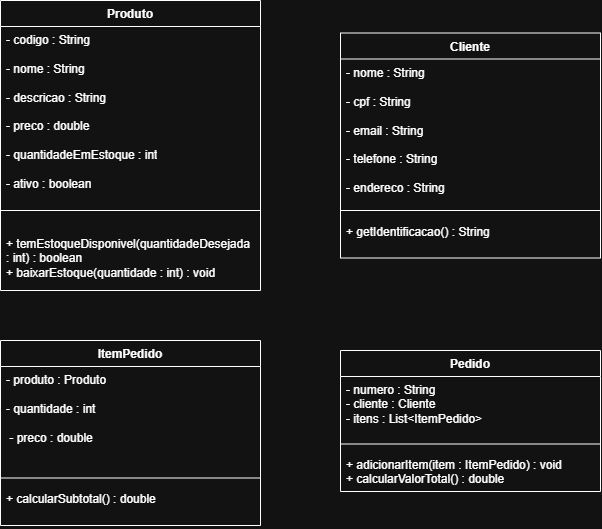

The diagram above was exported from draw.io. Its source (the exported page's mxGraphModel, read from the mxfile embedded in the PNG):
<mxGraphModel dx="1414" dy="777" grid="1" gridSize="10" guides="1" tooltips="1" connect="1" arrows="1" fold="1" page="1" pageScale="1" pageWidth="827" pageHeight="1169" math="0" shadow="0">
  <root>
    <mxCell id="0" />
    <mxCell id="1" parent="0" />
    <mxCell id="YEpmcFEYBq8N8bnddzwy-16" parent="1" style="swimlane;fontStyle=1;align=center;verticalAlign=top;childLayout=stackLayout;horizontal=1;startSize=26;horizontalStack=0;resizeParent=1;resizeParentMax=0;resizeLast=0;collapsible=1;marginBottom=0;whiteSpace=wrap;html=1;" value="Produto" vertex="1">
      <mxGeometry height="290" width="260" x="50" y="120" as="geometry" />
    </mxCell>
    <mxCell id="YEpmcFEYBq8N8bnddzwy-17" parent="YEpmcFEYBq8N8bnddzwy-16" style="text;strokeColor=none;fillColor=none;align=left;verticalAlign=top;spacingLeft=4;spacingRight=4;overflow=hidden;rotatable=0;points=[[0,0.5],[1,0.5]];portConstraint=eastwest;whiteSpace=wrap;html=1;" value="- codigo : String&lt;br&gt;&lt;br&gt;&lt;div&gt;- nome : String&lt;br&gt;&lt;br&gt;&lt;div&gt;- descricao : String&lt;br&gt;&lt;br&gt;&lt;div&gt;- preco : double&lt;br&gt;&lt;br&gt;&lt;div&gt;- quantidadeEmEstoque : int&lt;br&gt;&lt;br&gt;&lt;div&gt;- ativo : boolean&lt;/div&gt;&lt;/div&gt;&lt;/div&gt;&lt;/div&gt;&lt;/div&gt;" vertex="1">
      <mxGeometry height="164" width="260" y="26" as="geometry" />
    </mxCell>
    <mxCell id="YEpmcFEYBq8N8bnddzwy-18" parent="YEpmcFEYBq8N8bnddzwy-16" style="line;strokeWidth=1;fillColor=none;align=left;verticalAlign=middle;spacingTop=-1;spacingLeft=3;spacingRight=3;rotatable=0;labelPosition=right;points=[];portConstraint=eastwest;strokeColor=inherit;" value="" vertex="1">
      <mxGeometry height="40" width="260" y="190" as="geometry" />
    </mxCell>
    <mxCell id="YEpmcFEYBq8N8bnddzwy-19" parent="YEpmcFEYBq8N8bnddzwy-16" style="text;strokeColor=none;fillColor=none;align=left;verticalAlign=top;spacingLeft=4;spacingRight=4;overflow=hidden;rotatable=0;points=[[0,0.5],[1,0.5]];portConstraint=eastwest;whiteSpace=wrap;html=1;" value="+ temEstoqueDisponivel(quantidadeDesejada : int) : boolean&lt;br/&gt;+ baixarEstoque(quantidade : int) : void" vertex="1">
      <mxGeometry height="60" width="260" y="230" as="geometry" />
    </mxCell>
    <mxCell id="YEpmcFEYBq8N8bnddzwy-22" parent="1" style="swimlane;fontStyle=1;align=center;verticalAlign=top;childLayout=stackLayout;horizontal=1;startSize=26;horizontalStack=0;resizeParent=1;resizeParentMax=0;resizeLast=0;collapsible=1;marginBottom=0;whiteSpace=wrap;html=1;" value="Cliente" vertex="1">
      <mxGeometry height="225" width="260" x="390" y="152.5" as="geometry" />
    </mxCell>
    <mxCell id="YEpmcFEYBq8N8bnddzwy-23" parent="YEpmcFEYBq8N8bnddzwy-22" style="text;strokeColor=none;fillColor=none;align=left;verticalAlign=top;spacingLeft=4;spacingRight=4;overflow=hidden;rotatable=0;points=[[0,0.5],[1,0.5]];portConstraint=eastwest;whiteSpace=wrap;html=1;" value="- nome : String&lt;div&gt;&lt;br&gt;- cpf : String&lt;/div&gt;&lt;div&gt;&lt;br&gt;- email : String&lt;/div&gt;&lt;div&gt;&lt;br&gt;- telefone : String&lt;/div&gt;&lt;div&gt;&lt;br&gt;- endereco : String&lt;/div&gt;" vertex="1">
      <mxGeometry height="144" width="260" y="26" as="geometry" />
    </mxCell>
    <mxCell id="YEpmcFEYBq8N8bnddzwy-24" parent="YEpmcFEYBq8N8bnddzwy-22" style="line;strokeWidth=1;fillColor=none;align=left;verticalAlign=middle;spacingTop=-1;spacingLeft=3;spacingRight=3;rotatable=0;labelPosition=right;points=[];portConstraint=eastwest;strokeColor=inherit;" value="" vertex="1">
      <mxGeometry height="15" width="260" y="170" as="geometry" />
    </mxCell>
    <mxCell id="YEpmcFEYBq8N8bnddzwy-25" parent="YEpmcFEYBq8N8bnddzwy-22" style="text;strokeColor=none;fillColor=none;align=left;verticalAlign=top;spacingLeft=4;spacingRight=4;overflow=hidden;rotatable=0;points=[[0,0.5],[1,0.5]];portConstraint=eastwest;whiteSpace=wrap;html=1;" value="+ getIdentificacao() : String" vertex="1">
      <mxGeometry height="40" width="260" y="185" as="geometry" />
    </mxCell>
    <mxCell id="YEpmcFEYBq8N8bnddzwy-26" parent="1" style="swimlane;fontStyle=1;align=center;verticalAlign=top;childLayout=stackLayout;horizontal=1;startSize=26;horizontalStack=0;resizeParent=1;resizeParentMax=0;resizeLast=0;collapsible=1;marginBottom=0;whiteSpace=wrap;html=1;" value="ItemPedido" vertex="1">
      <mxGeometry height="185" width="260" x="50" y="460" as="geometry" />
    </mxCell>
    <mxCell id="YEpmcFEYBq8N8bnddzwy-27" parent="YEpmcFEYBq8N8bnddzwy-26" style="text;strokeColor=none;fillColor=none;align=left;verticalAlign=top;spacingLeft=4;spacingRight=4;overflow=hidden;rotatable=0;points=[[0,0.5],[1,0.5]];portConstraint=eastwest;whiteSpace=wrap;html=1;" value="- produto : Produto&amp;nbsp;&lt;div&gt;&lt;br&gt;&lt;/div&gt;&lt;div&gt;- quantidade : int&lt;/div&gt;&lt;div&gt;&lt;br&gt;&lt;/div&gt;&lt;div&gt;&amp;nbsp;- preco : double&lt;/div&gt;" vertex="1">
      <mxGeometry height="104" width="260" y="26" as="geometry" />
    </mxCell>
    <mxCell id="YEpmcFEYBq8N8bnddzwy-28" parent="YEpmcFEYBq8N8bnddzwy-26" style="line;strokeWidth=1;fillColor=none;align=left;verticalAlign=middle;spacingTop=-1;spacingLeft=3;spacingRight=3;rotatable=0;labelPosition=right;points=[];portConstraint=eastwest;strokeColor=inherit;" value="" vertex="1">
      <mxGeometry height="15" width="260" y="130" as="geometry" />
    </mxCell>
    <mxCell id="YEpmcFEYBq8N8bnddzwy-29" parent="YEpmcFEYBq8N8bnddzwy-26" style="text;strokeColor=none;fillColor=none;align=left;verticalAlign=top;spacingLeft=4;spacingRight=4;overflow=hidden;rotatable=0;points=[[0,0.5],[1,0.5]];portConstraint=eastwest;whiteSpace=wrap;html=1;" value="+ calcularSubtotal() : double" vertex="1">
      <mxGeometry height="40" width="260" y="145" as="geometry" />
    </mxCell>
    <mxCell id="YEpmcFEYBq8N8bnddzwy-30" parent="1" style="swimlane;fontStyle=1;align=center;verticalAlign=top;childLayout=stackLayout;horizontal=1;startSize=26;horizontalStack=0;resizeParent=1;resizeParentMax=0;resizeLast=0;collapsible=1;marginBottom=0;whiteSpace=wrap;html=1;" value="Pedido" vertex="1">
      <mxGeometry height="141" width="260" x="390" y="470" as="geometry" />
    </mxCell>
    <mxCell id="YEpmcFEYBq8N8bnddzwy-31" parent="YEpmcFEYBq8N8bnddzwy-30" style="text;strokeColor=none;fillColor=none;align=left;verticalAlign=top;spacingLeft=4;spacingRight=4;overflow=hidden;rotatable=0;points=[[0,0.5],[1,0.5]];portConstraint=eastwest;whiteSpace=wrap;html=1;" value="- numero : String&amp;nbsp;&lt;div&gt;&lt;span style=&quot;background-color: transparent; color: light-dark(rgb(0, 0, 0), rgb(255, 255, 255));&quot;&gt;- cliente : Cliente&amp;nbsp;&lt;/span&gt;&lt;/div&gt;&lt;div&gt;&lt;span style=&quot;background-color: transparent; color: light-dark(rgb(0, 0, 0), rgb(255, 255, 255));&quot;&gt;- itens : List&amp;lt;ItemPedido&amp;gt;&lt;/span&gt;&lt;/div&gt;" vertex="1">
      <mxGeometry height="60" width="260" y="26" as="geometry" />
    </mxCell>
    <mxCell id="YEpmcFEYBq8N8bnddzwy-32" parent="YEpmcFEYBq8N8bnddzwy-30" style="line;strokeWidth=1;fillColor=none;align=left;verticalAlign=middle;spacingTop=-1;spacingLeft=3;spacingRight=3;rotatable=0;labelPosition=right;points=[];portConstraint=eastwest;strokeColor=inherit;" value="" vertex="1">
      <mxGeometry height="15" width="260" y="86" as="geometry" />
    </mxCell>
    <mxCell id="YEpmcFEYBq8N8bnddzwy-33" parent="YEpmcFEYBq8N8bnddzwy-30" style="text;strokeColor=none;fillColor=none;align=left;verticalAlign=top;spacingLeft=4;spacingRight=4;overflow=hidden;rotatable=0;points=[[0,0.5],[1,0.5]];portConstraint=eastwest;whiteSpace=wrap;html=1;" value="+ adicionarItem(item : ItemPedido) : void&lt;br/&gt;+ calcularValorTotal() : double" vertex="1">
      <mxGeometry height="40" width="260" y="101" as="geometry" />
    </mxCell>
  </root>
</mxGraphModel>